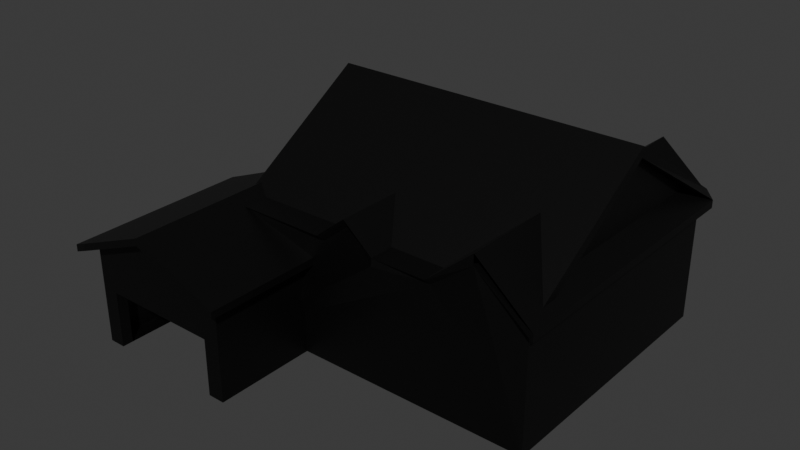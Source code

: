 # Source: Colonial_Shadow_Optimized_.blend  (saved by Blender 4.0.36; exported with 4.5.12 LTS)
import bpy
from mathutils import Matrix  # noqa: F401  (used for matrix-valued properties, if any)

bpy.ops.wm.read_factory_settings(use_empty=True)
scene = bpy.context.scene
scene.name = 'Scene'

# ---- collections
col_collection = bpy.data.collections.new('Collection'); scene.collection.children.link(col_collection)

# ---- materials (node trees are filled in below, after node groups)
mat_material_003 = bpy.data.materials.new('Material.003')
mat_material_003.use_transparent_shadow = False

# ---- material node trees
mat_material_003.use_nodes = True; mat_material_003.node_tree.nodes.clear()
_N = mat_material_003.node_tree.nodes; _L = mat_material_003.node_tree.links
n0 = _N.new('ShaderNodeBsdfPrincipled'); n0.name = 'Principled BSDF'; n0.location = (10, 300)
n0.inputs[0].default_value = (0.0, 0.0, 0.0, 1.0)
n0.inputs[3].default_value = 1.45
n1 = _N.new('ShaderNodeOutputMaterial'); n1.name = 'Material Output'; n1.location = (300, 300)
_L.new(n0.outputs[0], n1.inputs[0])
n1.is_active_output = True

# ---- world
world_world = bpy.data.worlds.new('World'); scene.world = world_world
world_world.use_nodes = True; world_world.node_tree.nodes.clear()
_N = world_world.node_tree.nodes; _L = world_world.node_tree.links
n0 = _N.new('ShaderNodeOutputWorld'); n0.name = 'World Output'; n0.location = (300, 300)
n1 = _N.new('ShaderNodeBackground'); n1.name = 'Background'; n1.location = (10, 300)
n1.inputs[0].default_value = (0.05088, 0.05088, 0.05088, 1.0)
_L.new(n1.outputs[0], n0.inputs[0])
n0.is_active_output = True
world_world.color = (0.05088, 0.05088, 0.05088)
world_world.use_sun_shadow = False
world_world.sun_shadow_jitter_overblur = 0.0

# ---- meshes
me_cube_022 = bpy.data.meshes.new('Cube.022')
me_cube_022.from_pydata([(-1.067, -1.067, 1.043), (0.3305, 1.067, 1.043), (-0.02229, -1.067, 1.043), (-0.4113, -1.067, 1.173), (0.3306, 1.067, 1.173), (-0.2117, -1.067, 1.584), (0.6345, -1.067, 1.643), (0.6346, -1.067, 1.816), (0.6346, 1.067, 1.816), (0.695, 1.067, 1.554), (0.993, 1.067, 0.9103), (0.993, -1.066, 0.9103), (0.695, -1.066, 1.554), (0.9931, 1.067, 1.04), (0.6951, 1.067, 1.683), (0.9931, -1.066, 1.04), (-1.067, -1.063, 1.164), (-0.02221, 1.07, 1.164), (0.3306, -1.063, 1.164), (-0.02221, -1.063, 1.164), (-0.2117, 1.07, 1.575), (-0.4113, 1.07, 1.164), (-1.039, 1.091, 1.102), (0.8703, 1.091, 1.102), (-1.039, -0.8796, 1.102), (0.8703, -0.8796, 1.102), (0.8703, 0.1082, 2.503), (-1.039, 0.1082, 2.503), (-1.105, 1.091, 0.9934), (-1.105, 1.091, 1.164), (0.9368, 1.091, 1.164), (-1.105, -0.8796, 0.9934), (-1.105, -0.8796, 1.164), (0.9368, -0.8796, 1.164), (0.9368, 0.1082, 2.394), (0.9368, 0.1082, 2.565), (-1.067, -0.9967, -0.9625), (-1.067, 1.003, 1.037), (0.9325, -0.9967, 1.037), (0.9325, 1.003, -0.9625), (0.9325, 1.003, 1.037), (0.9325, -0.9967, -0.9625), (0.3305, -0.9967, 1.037), (0.6345, 1.003, 1.681), (-1.067, 1.003, -0.9625), (-0.02229, 1.003, 1.037), (-0.2118, -0.9967, 1.449), (-0.2118, 1.003, 1.449), (-0.4114, -0.9967, 1.037), (-0.4114, 1.003, 1.037), (-0.5873, -0.4941, 0.7716), (-0.5873, -1.848, 0.7716), (-1.564, -1.848, 0.7716), (-1.564, -0.4941, 0.7716), (-0.5046, -0.4941, 0.6835), (-0.5873, -0.4941, 0.6631), (-1.076, -1.848, 1.153), (-1.076, -1.848, 1.269), (-1.076, -0.4941, 1.269), (-1.656, -1.839, 0.6754), (-1.656, -0.4851, 0.6754), (-0.5046, -1.848, 0.6835), (-1.564, -0.4941, 0.6552), (-1.564, -1.848, 0.6552), (-1.076, -0.4941, 1.153), (-0.5873, -1.848, 0.6552), (-1.656, -1.839, 0.5589), (-1.656, -0.4851, 0.5589), (-0.5046, -0.4941, 0.567), (-0.5046, -1.848, 0.567), (-1.564, -1.743, -0.9648), (-1.564, -0.5994, -0.9648), (-0.5873, -1.743, -0.9648), (-0.5873, -1.743, 0.6658), (-0.5873, -0.5994, -0.9648), (-1.564, -1.743, 0.6658), (-1.076, -0.5994, 1.164), (-1.076, -1.743, 1.164), (-1.457, -0.5994, -0.9648), (-1.457, -1.743, -0.04547), (-1.457, -1.743, -0.9648), (-1.564, -0.5994, 0.6658), (-0.5873, -0.5994, 0.6658), (-0.696, -1.743, -0.9648), (-0.696, -0.5994, -0.9648), (-0.696, -1.743, -0.04547), (-1.457, -1.663, -0.9648), (-0.696, -1.663, -0.04547), (-1.457, -1.663, -0.04547), (-0.696, -1.663, -0.9648), (0.9368, -0.8796, 0.9934), (-1.105, 0.1082, 2.394), (-1.105, 0.1082, 2.565)], [], [(3, 21, 29, 16), (22, 27, 24), (23, 25, 26), (81, 84, 78), (81, 78, 71), (19, 2, 42, 18), (17, 4, 1, 45), (4, 8, 43, 1), (16, 0, 48, 3), (18, 42, 6, 7), (17, 45, 47, 20), (3, 48, 46, 5), (21, 20, 47, 49), (29, 21, 49, 28), (29, 28, 0, 16), (43, 6, 42, 1), (2, 45, 1, 42), (46, 47, 45, 2), (48, 49, 47, 46), (48, 0, 28, 49), (14, 9, 43, 8), (13, 10, 9, 14), (15, 11, 10, 13), (15, 6, 12, 11), (15, 12, 6, 43, 9, 10, 11), (7, 8, 4, 18), (18, 4, 17, 19), (19, 17, 20, 5), (5, 20, 21, 3), (7, 15, 13, 8), (91, 34, 90, 31), (92, 35, 30, 29), (32, 33, 35, 92), (28, 13, 34, 91), (44, 36, 0, 37), (41, 39, 40, 38), (39, 43, 40), (36, 44, 39, 41), (48, 0, 36), (39, 44, 45, 1), (41, 6, 42), (36, 41, 42, 2), (38, 6, 41), (1, 43, 39), (44, 47, 45), (51, 57, 56, 65), (49, 47, 44), (2, 46, 36), (37, 49, 44), (36, 46, 48), (53, 52, 57, 58), (58, 57, 51, 50), (56, 57, 52, 63), (53, 58, 64, 62), (64, 58, 50, 55), (64, 55, 65, 56), (51, 61, 54, 50), (62, 67, 60, 53), (66, 59, 60, 67), (53, 60, 59, 52), (59, 66, 63, 52), (66, 67, 62, 63), (68, 54, 61, 69), (65, 69, 61, 51), (55, 68, 69, 65), (54, 68, 55, 50), (56, 63, 62, 64), (83, 84, 74, 72), (70, 80, 79, 75), (72, 74, 82, 73), (74, 84, 81, 82), (71, 70, 75, 81), (87, 85, 79, 88), (70, 71, 78, 80), (73, 77, 85), (19, 5, 46, 2), (75, 79, 85, 77), (83, 72, 73, 85), (89, 83, 85, 87), (81, 76, 82), (88, 79, 80, 86), (13, 28, 29, 30), (33, 90, 34, 35), (31, 90, 33, 32), (29, 28, 91, 92), (91, 31, 32, 92), (34, 13, 30, 35)])
_uv = me_cube_022.uv_layers.new(name='UVMap')
_uv.uv.foreach_set('vector', [4.958, 0.1099, -3.959, 0.1285, -3.961, -1.016, 4.956, -1.034, 0.9553, 0.7307, -0.4484, 0.5006, 0.9553, 0.2693, 0.4989, 1.159, 0.99, 1.159, 0.7438, -0.1595, 0.1684, -0.4702, 0.6076, 1.438, 0.1684, 1.438, 0.1805, -0.81, 0.3041, 1.508, 0.1455, 1.502, 0.5682, 0.5052, 0.5682, 0.5052, 1.1, 0.4981, 1.1, 0.4981, 0.4185, -1.997, -0.1134, -1.99, -0.1134, -1.99, 0.4185, -1.997, -0.1134, -1.99, -0.5685, -1.374, -0.5685, -1.374, -0.1134, -1.99, -1.008, 0.5264, -1.008, 0.5264, -0.01849, 0.5131, -0.01849, 0.5131, 1.1, 0.4981, 1.1, 0.4981, 1.562, 1.101, 1.562, 1.101, 0.4185, -1.997, 0.4185, -1.997, 0.7064, -1.611, 0.7064, -1.611, -0.01849, 0.5131, -0.01849, 0.5131, 0.2845, 0.8988, 0.2845, 0.8988, 1.005, -2.005, 0.7064, -1.611, 0.7064, -1.611, 1.005, -2.005, 1.994, -2.018, 1.005, -2.005, 1.005, -2.005, 1.994, -2.018, 2.011, 1.095, 2.011, 1.095, -1.005, 1.136, -1.005, 1.136, -0.5685, -1.374, 1.562, 1.101, 1.1, 0.4981, -0.1134, -1.99, 0.5682, 0.5052, 0.4185, -1.997, -0.1134, -1.99, 1.1, 0.4981, 0.2845, 0.8988, 0.7064, -1.611, 0.4185, -1.997, 0.5682, 0.5052, -0.01849, 0.5131, 1.005, -2.005, 0.7064, -1.611, 0.2845, 0.8988, -0.01849, 0.5131, -1.008, 0.5264, 1.994, -2.018, 1.005, -2.005, -0.5685, -1.374, -0.5685, -1.374, -0.5685, -1.374, -0.5685, -1.374, -1.021, -1.978, -1.021, -1.978, -0.5685, -1.374, -0.5685, -1.374, 2.021, 2.99, 2.021, 2.99, -0.9945, 3.03, -0.9945, 3.03, 2.008, 0.4858, 1.562, 1.101, 1.562, 1.101, 2.008, 0.4858, 0.0, 0.0, 1.562, 1.101, 1.562, 1.101, -0.5685, -1.374, -0.5685, -1.374, -1.021, -1.978, 2.021, 2.99, 2.157, 2.509, -1.15, 2.516, -1.152, 1.45, 2.156, 1.443, 4.962, 2.572, -3.955, 2.59, -3.956, 1.975, 4.961, 1.956, -1.157, -1.628, 2.15, -1.635, 2.151, -0.9563, -1.156, -0.9494, 2.155, 1.215, -1.152, 1.222, -1.154, 0.537, 2.154, 0.5302, -1.548, 1.123, -1.553, -0.1306, 1.937, -0.1228, 1.941, 1.131, 0.08037, 0.8604, 0.08037, 0.8235, 0.09884, 0.8235, 0.09884, 0.8604, -1.139, 0.6178, 2.639, 0.6443, 2.625, 2.94, -1.152, 2.914, -1.125, -1.69, 2.652, -1.664, 2.639, 0.6443, -1.139, 0.6178, 0.062, 0.8604, 0.062, 0.8235, 0.08037, 0.8235, 0.08037, 0.8604, 2.382, 2.99, -1.412, 3.03, -1.424, 1.136, 2.37, 1.095, 2.395, 4.884, -1.399, 4.925, -1.412, 3.03, 2.382, 2.99, -1.458, -3.872, -0.8759, -1.374, -1.445, -1.978, 0.0, 0.75, 0.0, 0.5, 0.25, 0.5, 0.25, 0.75, -0.1838, 0.5131, -1.429, 0.5264, -1.441, -1.368, -1.458, -3.872, 2.336, -3.913, 0.3661, -1.997, -0.3032, -1.99, 2.353, -1.409, 1.804, 1.101, 1.224, 0.4981, -1.441, -1.368, 2.353, -1.409, 1.224, 0.4981, 0.5543, 0.5052, 2.366, 0.4858, 1.804, 1.101, 2.353, -1.409, -0.3032, -1.99, -0.8759, -1.374, -1.458, -3.872, 2.336, -3.913, 0.7283, -1.611, 0.3661, -1.997, 0.625, 0.75, 0.625, 0.875, 0.625, 0.875, 0.625, 0.75, 1.104, -2.005, 0.7283, -1.611, 2.336, -3.913, 0.5543, 0.5052, 0.1974, 0.8988, -1.441, -1.368, 2.349, -2.018, 1.104, -2.005, 2.336, -3.913, -1.441, -1.368, 0.1974, 0.8988, -0.1838, 0.5131, 1.65, 0.2028, -1.326, 0.1975, -1.326, 0.04301, 1.651, 0.04832, 1.649, 0.8253, -1.327, 0.82, -1.326, 0.4683, 1.65, 0.4736, 0.625, 0.875, 0.625, 0.875, 0.625, 1.0, 0.625, 1.0, 0.625, 0.25, 0.625, 0.375, 0.625, 0.375, 0.625, 0.25, 0.625, 0.375, 0.625, 0.375, 0.625, 0.5, 0.625, 0.5, 0.625, 0.375, 0.625, 0.5, 0.625, 0.75, 0.625, 0.875, -1.326, 0.4683, -1.326, 0.1975, 1.65, 0.2028, 1.65, 0.4736, 0.625, 0.25, 0.625, 0.25, 0.625, 0.25, 0.625, 0.25, 0.625, 0.0, 0.625, 0.0, 0.625, 0.25, 0.625, 0.25, 1.649, 0.8253, 1.669, 0.957, -1.307, 0.9517, -1.327, 0.82, 0.625, 1.0, 0.625, 1.0, 0.625, 1.0, 0.625, 1.0, 0.625, 1.0, 0.625, 0.25, 0.625, 0.25, 0.625, 1.0, 0.625, 0.5, 0.625, 0.5, 0.625, 0.75, 0.625, 0.75, 0.625, 0.75, 0.625, 0.75, 0.625, 0.75, 0.625, 0.75, 0.625, 0.5, 0.625, 0.5, 0.625, 0.75, 0.625, 0.75, 0.625, 0.5, 0.625, 0.5, 0.625, 0.5, 0.625, 0.5, 0.625, 0.875, 0.625, 1.0, 0.625, 0.25, 0.625, 0.375, 0.3472, 0.75, 0.3472, 0.5, 0.375, 0.5, 0.375, 0.75, -0.9979, -1.272, -0.7043, -1.269, -0.7082, -0.3167, -1.005, 0.4173, 1.668, 4.34, -1.021, 4.312, -1.014, 2.623, 1.675, 2.651, 0.375, 0.5, 0.375, 0.4722, 0.5463, 0.4236, 0.5463, 0.5, 1.675, 2.651, -1.014, 2.623, -1.007, 0.933, 1.682, 0.961, 0.5463, 0.7778, 0.5463, 0.7778, 0.5463, 0.9727, 0.5463, 0.9727, 0.125, 0.75, 0.125, 0.5, 0.1523, 0.5, 0.1523, 0.75, 1.684, 0.4453, 0.3377, 0.947, 1.388, -0.2949, 0.5682, 0.5052, 0.2845, 0.8988, 0.2845, 0.8988, 0.5682, 0.5052, -1.005, 0.4173, -0.7082, -0.3167, 1.388, -0.2949, 0.3377, 0.947, 1.392, -1.247, 1.691, -1.244, 1.684, 0.4453, 1.388, -0.2949, 0.1202, 0.967, 0.04452, 0.9654, 0.05274, -0.003088, 0.1285, -0.001459, 0.514, -0.9998, 0.4999, -2.112, 1.364, -1.303, 0.1285, -0.001459, 0.2042, 0.0001687, 0.1959, 0.9686, 0.1202, 0.967, 0.375, 0.25, 0.375, 0.0, 0.625, 0.0, 0.625, 0.25, 0.625, 0.5, 0.375, 0.5, 0.375, 0.3747, 0.625, 0.3747, 0.375, 0.75, 0.375, 0.5, 0.625, 0.5, 0.625, 0.75, 0.625, 1.0, 0.375, 1.0, 0.375, 0.8753, 0.625, 0.8753, 0.375, 0.8753, 0.375, 0.75, 0.625, 0.75, 0.625, 0.8753, 0.375, 0.3747, 0.375, 0.25, 0.625, 0.25, 0.625, 0.3747])
me_cube_022.materials.append(mat_material_003)
me_cube_022.update()

# ---- objects
ob_colonial__shadow = bpy.data.objects.new('Colonial (Shadow)', me_cube_022)

# ---- transforms, parenting, visibility, modifiers, constraints
ob_colonial__shadow.location = (6.47, -0.07251, 6.268)
ob_colonial__shadow.scale = (16.73, 14.8, 6.651)

# ---- collection membership
col_collection.objects.link(ob_colonial__shadow)

# ---- scene / render settings (as saved in the file)
scene.frame_start = 1; scene.frame_end = 250; scene.frame_set(1)
scene.render.engine = 'BLENDER_EEVEE_NEXT'
scene.cycles.sampling_pattern = 'TABULATED_SOBOL'
bpy.context.view_layer.update()

# ---- added for rendering (the .blend has no active camera and no usable light): camera, sun
cam_auto = bpy.data.cameras.new('AutoCamera')
cam_auto.lens = 50.0
cam_auto.sensor_width = 36.0
cam_auto.clip_end = 1077.86
ob_auto_camera = bpy.data.objects.new('AutoCamera', cam_auto)
scene.collection.objects.link(ob_auto_camera)
ob_auto_camera.location = (62.3411, -79.3768, 60.7234)
ob_auto_camera.rotation_euler = (1.09748, -7.21219e-08, 0.694738)
scene.camera = ob_auto_camera
light_auto_sun = bpy.data.lights.new('AutoSun', 'SUN')
light_auto_sun.energy = 3.0
light_auto_sun.angle = 0.0523599
ob_auto_sun = bpy.data.objects.new('AutoSun', light_auto_sun)
scene.collection.objects.link(ob_auto_sun)
ob_auto_sun.rotation_euler = (0.872665, 0.174533, 0.523599)
bpy.context.view_layer.update()
